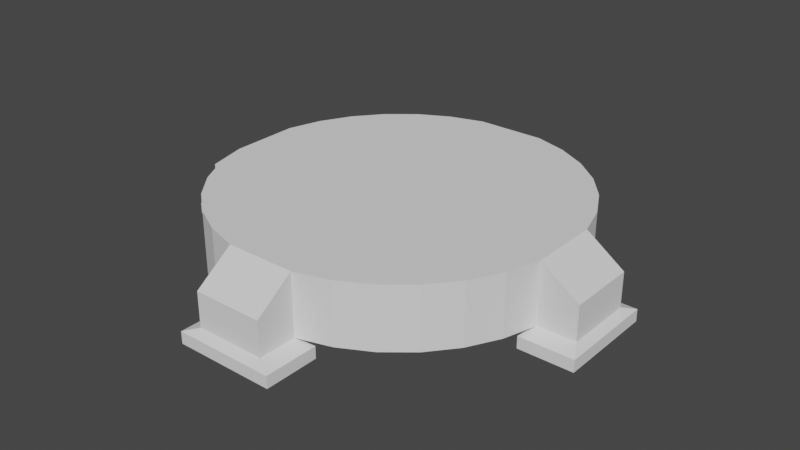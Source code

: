 # Source: jumppad.blend  (saved by Blender 3.3.6; exported with 4.5.12 LTS)
import bpy
from mathutils import Matrix  # noqa: F401  (used for matrix-valued properties, if any)

bpy.ops.wm.read_factory_settings(use_empty=True)
scene = bpy.context.scene
scene.name = 'Scene'

# ---- collections
col_collection = bpy.data.collections.new('Collection'); scene.collection.children.link(col_collection)

# ---- world
world_world = bpy.data.worlds.new('World'); scene.world = world_world
world_world.use_nodes = True; world_world.node_tree.nodes.clear()
_N = world_world.node_tree.nodes; _L = world_world.node_tree.links
n0 = _N.new('ShaderNodeOutputWorld'); n0.name = 'World Output'; n0.location = (300, 300)
n1 = _N.new('ShaderNodeBackground'); n1.name = 'Background'; n1.location = (10, 300)
n1.inputs[0].default_value = (0.05088, 0.05088, 0.05088, 1.0)
_L.new(n1.outputs[0], n0.inputs[0])
n0.is_active_output = True
world_world.color = (0.05088, 0.05088, 0.05088)
world_world.use_sun_shadow = False
world_world.sun_shadow_jitter_overblur = 0.0

# ---- meshes
me_cylinder = bpy.data.meshes.new('Cylinder')
me_cylinder.from_pydata([(0.1951, -1.194, -0.08765), (0.1951, -1.194, 0.1059), (0.1951, 0.9808, -0.08765), (0.1951, 0.9808, 0.2576), (0.3827, 0.9239, -0.08765), (0.3827, 0.9239, 0.2576), (0.5556, 0.8315, -0.08765), (0.5556, 0.8315, 0.2576), (0.7071, 0.7071, -0.08765), (0.7071, 0.7071, 0.2576), (0.8315, 0.5556, -0.08765), (0.8315, 0.5556, 0.2576), (0.9239, 0.3827, -0.08765), (0.9239, 0.3827, 0.2576), (0.9808, 0.1951, -0.08765), (0.9808, 0.1951, 0.2576), (1.194, -0.1951, 0.1059), (1.194, -0.1951, -0.08765), (0.9808, -0.1951, -0.08765), (0.9808, -0.1951, 0.2576), (0.9239, -0.3827, -0.08765), (0.9239, -0.3827, 0.2576), (0.8315, -0.5556, -0.08765), (0.8315, -0.5556, 0.2576), (0.7071, -0.7071, -0.08765), (0.7071, -0.7071, 0.2576), (0.5556, -0.8315, -0.08765), (0.5556, -0.8315, 0.2576), (0.3827, -0.9239, -0.08765), (0.3827, -0.9239, 0.2576), (0.1951, -0.9808, -0.08765), (0.1951, -0.9808, 0.2576), (1.194, 0.1951, -0.08765), (1.194, 0.1951, 0.1059), (-0.1951, -0.9808, -0.08765), (-0.1951, -0.9808, 0.2576), (-0.3827, -0.9239, -0.08765), (-0.3827, -0.9239, 0.2576), (-0.5556, -0.8315, -0.08765), (-0.5556, -0.8315, 0.2576), (-0.7071, -0.7071, -0.08765), (-0.7071, -0.7071, 0.2576), (-0.8315, -0.5556, -0.08765), (-0.8315, -0.5556, 0.2576), (-0.9239, -0.3827, -0.08765), (-0.9239, -0.3827, 0.2576), (-0.9808, -0.1951, -0.08765), (-0.9808, -0.1951, 0.2576), (0.1951, 1.194, -0.08765), (0.1951, 1.194, 0.1059), (-0.9808, 0.1951, -0.08765), (-0.9808, 0.1951, 0.2576), (-0.9239, 0.3827, -0.08765), (-0.9239, 0.3827, 0.2576), (-0.8315, 0.5556, -0.08765), (-0.8315, 0.5556, 0.2576), (-0.7071, 0.7071, -0.08765), (-0.7071, 0.7071, 0.2576), (-0.5556, 0.8315, -0.08765), (-0.5556, 0.8315, 0.2576), (-0.3827, 0.9239, -0.08765), (-0.3827, 0.9239, 0.2576), (-0.1951, 0.9808, -0.08765), (-0.1951, 0.9808, 0.2576), (-0.1951, -1.194, -0.08765), (-0.1951, -1.194, 0.1059), (-1.194, -0.1951, 0.1059), (-1.194, -0.1951, -0.08765), (-1.194, 0.1951, -0.08765), (-1.194, 0.1951, 0.1059), (-0.1951, 1.194, 0.1059), (-0.1951, 1.194, -0.08765), (0.2807, -1.241, -0.1195), (-0.2807, -1.241, -0.1195), (-1.241, -0.2807, -0.1195), (-1.241, 0.2807, -0.1195), (0.9339, 0.2807, -0.1195), (0.9339, -0.2807, -0.1195), (1.241, 0.2807, -0.1195), (1.241, -0.2807, -0.1195), (0.2807, -0.9339, -0.1195), (-0.2807, -0.9339, -0.1195), (-0.9339, -0.2807, -0.1195), (-0.9339, 0.2807, -0.1195), (-0.2807, 0.9339, -0.1195), (0.2807, 0.9339, -0.1195), (-0.2807, 1.241, -0.1195), (0.2807, 1.241, -0.1195), (0.2807, -1.241, -0.187), (-0.2807, -1.241, -0.187), (-1.241, -0.2807, -0.187), (-1.241, 0.2807, -0.187), (0.9339, 0.2807, -0.187), (0.9339, -0.2807, -0.187), (1.241, 0.2807, -0.187), (1.241, -0.2807, -0.187), (0.2807, -0.9339, -0.187), (-0.2807, -0.9339, -0.187), (-0.9339, -0.2807, -0.187), (-0.9339, 0.2807, -0.187), (-0.2807, 0.9339, -0.187), (0.2807, 0.9339, -0.187), (-0.2807, 1.241, -0.187), (0.2807, 1.241, -0.187)], [], [(15, 19, 16, 33), (2, 3, 5, 4), (4, 5, 7, 6), (6, 7, 9, 8), (8, 9, 11, 10), (10, 11, 13, 12), (12, 13, 15, 14), (3, 2, 48, 49), (71, 70, 49, 48), (18, 19, 21, 20), (20, 21, 23, 22), (22, 23, 25, 24), (24, 25, 27, 26), (26, 27, 29, 28), (28, 29, 31, 30), (32, 17, 79, 78), (66, 69, 68, 67), (34, 35, 37, 36), (36, 37, 39, 38), (38, 39, 41, 40), (40, 41, 43, 42), (42, 43, 45, 44), (44, 45, 47, 46), (33, 16, 17, 32), (1, 65, 64, 0), (50, 51, 53, 52), (52, 53, 55, 54), (54, 55, 57, 56), (56, 57, 59, 58), (58, 59, 61, 60), (3, 63, 61, 59, 57, 55, 53, 51, 47, 45, 43, 41, 39, 37, 35, 31, 29, 27, 25, 23, 21, 19, 15, 13, 11, 9, 7, 5), (60, 61, 63, 62), (62, 63, 70, 71), (2, 4, 6, 8, 10, 12, 14, 18, 20, 22, 24, 26, 28, 30, 34, 36, 38, 40, 42, 44, 46, 50, 52, 54, 56, 58, 60, 62), (46, 47, 66, 67), (67, 68, 75, 74), (19, 18, 17, 16), (71, 48, 87, 86), (31, 35, 65, 1), (63, 3, 49, 70), (14, 15, 33, 32), (0, 64, 73, 72), (35, 34, 64, 65), (47, 51, 69, 66), (30, 31, 1, 0), (51, 50, 68, 69), (83, 82, 98, 99), (84, 86, 102, 100), (81, 80, 96, 97), (87, 85, 101, 103), (18, 14, 76, 77), (68, 50, 83, 75), (34, 30, 80, 81), (46, 67, 74, 82), (2, 62, 84, 85), (62, 71, 86, 84), (14, 32, 78, 76), (30, 0, 72, 80), (50, 46, 82, 83), (17, 18, 77, 79), (64, 34, 81, 73), (48, 2, 85, 87), (93, 92, 94, 95), (97, 96, 88, 89), (101, 100, 102, 103), (99, 98, 90, 91), (80, 72, 88, 96), (85, 84, 100, 101), (73, 81, 97, 89), (86, 87, 103, 102), (72, 73, 89, 88), (75, 83, 99, 91), (82, 74, 90, 98), (74, 75, 91, 90), (76, 78, 94, 92), (77, 76, 92, 93), (79, 77, 93, 95), (78, 79, 95, 94)])
_uv = me_cylinder.uv_layers.new(name='UVMap')
_uv.uv.foreach_set('vector', [0.4854, 0.2968, 0.4854, 0.2032, 0.4854, 0.2032, 0.4854, 0.2968, 0.9688, 0.5, 0.9688, 1.0, 0.9375, 1.0, 0.9375, 0.5, 0.9375, 0.5, 0.9375, 1.0, 0.9062, 1.0, 0.9062, 0.5, 0.9062, 0.5, 0.9062, 1.0, 0.875, 1.0, 0.875, 0.5, 0.875, 0.5, 0.875, 1.0, 0.8438, 1.0, 0.8438, 0.5, 0.8438, 0.5, 0.8438, 1.0, 0.8125, 1.0, 0.8125, 0.5, 0.8125, 0.5, 0.8125, 1.0, 0.7812, 1.0, 0.7812, 0.5, 0.9688, 1.0, 0.9688, 0.5, 0.9688, 0.5, 0.9688, 1.0, 0.03125, 0.5, 0.03125, 1.0, 0.9688, 1.0, 0.9688, 0.5, 0.7188, 0.5, 0.7188, 1.0, 0.6875, 1.0, 0.6875, 0.5, 0.6875, 0.5, 0.6875, 1.0, 0.6562, 1.0, 0.6562, 0.5, 0.6562, 0.5, 0.6562, 1.0, 0.625, 1.0, 0.625, 0.5, 0.625, 0.5, 0.625, 1.0, 0.5938, 1.0, 0.5938, 0.5, 0.5938, 0.5, 0.5938, 1.0, 0.5625, 1.0, 0.5625, 0.5, 0.5625, 0.5, 0.5625, 1.0, 0.5312, 1.0, 0.5312, 0.5, 0.7812, 0.5, 0.7188, 0.5, 0.7188, 0.5, 0.7812, 0.5, 0.2812, 1.0, 0.2188, 1.0, 0.2188, 0.5, 0.2812, 0.5, 0.4688, 0.5, 0.4688, 1.0, 0.4375, 1.0, 0.4375, 0.5, 0.4375, 0.5, 0.4375, 1.0, 0.4062, 1.0, 0.4062, 0.5, 0.4062, 0.5, 0.4062, 1.0, 0.375, 1.0, 0.375, 0.5, 0.375, 0.5, 0.375, 1.0, 0.3438, 1.0, 0.3438, 0.5, 0.3438, 0.5, 0.3438, 1.0, 0.3125, 1.0, 0.3125, 0.5, 0.3125, 0.5, 0.3125, 1.0, 0.2812, 1.0, 0.2812, 0.5, 0.7812, 1.0, 0.7188, 1.0, 0.7188, 0.5, 0.7812, 0.5, 0.5312, 1.0, 0.4688, 1.0, 0.4688, 0.5, 0.5312, 0.5, 0.2188, 0.5, 0.2188, 1.0, 0.1875, 1.0, 0.1875, 0.5, 0.1875, 0.5, 0.1875, 1.0, 0.1562, 1.0, 0.1562, 0.5, 0.1562, 0.5, 0.1562, 1.0, 0.125, 1.0, 0.125, 0.5, 0.125, 0.5, 0.125, 1.0, 0.09375, 1.0, 0.09375, 0.5, 0.09375, 0.5, 0.09375, 1.0, 0.0625, 1.0, 0.0625, 0.5, 0.2968, 0.4854, 0.2032, 0.4854, 0.1582, 0.4717, 0.1167, 0.4496, 0.08029, 0.4197, 0.05045, 0.3833, 0.02827, 0.3418, 0.01461, 0.2968, 0.01461, 0.2032, 0.02827, 0.1582, 0.05045, 0.1167, 0.08029, 0.08029, 0.1167, 0.05045, 0.1582, 0.02827, 0.2032, 0.01461, 0.2968, 0.01461, 0.3418, 0.02827, 0.3833, 0.05045, 0.4197, 0.08029, 0.4496, 0.1167, 0.4717, 0.1582, 0.4854, 0.2032, 0.4854, 0.2968, 0.4717, 0.3418, 0.4496, 0.3833, 0.4197, 0.4197, 0.3833, 0.4496, 0.3418, 0.4717, 0.0625, 0.5, 0.0625, 1.0, 0.03125, 1.0, 0.03125, 0.5, 0.03125, 0.5, 0.03125, 1.0, 0.03125, 1.0, 0.03125, 0.5, 0.7968, 0.4854, 0.8418, 0.4717, 0.8833, 0.4496, 0.9197, 0.4197, 0.9496, 0.3833, 0.9717, 0.3418, 0.9854, 0.2968, 0.9854, 0.2032, 0.9717, 0.1582, 0.9496, 0.1167, 0.9197, 0.08029, 0.8833, 0.05045, 0.8418, 0.02827, 0.7968, 0.01461, 0.7032, 0.01461, 0.6582, 0.02827, 0.6167, 0.05045, 0.5803, 0.08029, 0.5504, 0.1167, 0.5283, 0.1582, 0.5146, 0.2032, 0.5146, 0.2968, 0.5283, 0.3418, 0.5504, 0.3833, 0.5803, 0.4197, 0.6167, 0.4496, 0.6582, 0.4717, 0.7032, 0.4854, 0.2812, 0.5, 0.2812, 1.0, 0.2812, 1.0, 0.2812, 0.5, 0.2812, 0.5, 0.2188, 0.5, 0.2188, 0.5, 0.2812, 0.5, 0.7188, 1.0, 0.7188, 0.5, 0.7188, 0.5, 0.7188, 1.0, 0.03125, 0.5, 0.9688, 0.5, 0.9688, 0.5, 0.03125, 0.5, 0.2968, 0.01461, 0.2032, 0.01461, 0.2032, 0.01461, 0.2968, 0.01461, 0.2032, 0.4854, 0.2968, 0.4854, 0.2968, 0.4854, 0.2032, 0.4854, 0.7812, 0.5, 0.7812, 1.0, 0.7812, 1.0, 0.7812, 0.5, 0.5312, 0.5, 0.4688, 0.5, 0.4688, 0.5, 0.5312, 0.5, 0.4688, 1.0, 0.4688, 0.5, 0.4688, 0.5, 0.4688, 1.0, 0.01461, 0.2032, 0.01461, 0.2968, 0.01461, 0.2968, 0.01461, 0.2032, 0.5312, 0.5, 0.5312, 1.0, 0.5312, 1.0, 0.5312, 0.5, 0.2188, 1.0, 0.2188, 0.5, 0.2188, 0.5, 0.2188, 1.0, 0.5146, 0.2968, 0.5146, 0.2032, 0.5146, 0.2032, 0.5146, 0.2968, 0.03125, 0.5, 0.03125, 0.5, 0.03125, 0.5, 0.03125, 0.5, 0.7032, 0.01461, 0.7968, 0.01461, 0.7968, 0.01461, 0.7032, 0.01461, 0.9688, 0.5, 0.9688, 0.5, 0.9688, 0.5, 0.9688, 0.5, 0.9854, 0.2032, 0.9854, 0.2968, 0.9854, 0.2968, 0.9854, 0.2032, 0.2188, 0.5, 0.2188, 0.5, 0.2188, 0.5, 0.2188, 0.5, 0.7032, 0.01461, 0.7968, 0.01461, 0.7968, 0.01461, 0.7032, 0.01461, 0.2812, 0.5, 0.2812, 0.5, 0.2812, 0.5, 0.2812, 0.5, 0.7968, 0.4854, 0.7032, 0.4854, 0.7032, 0.4854, 0.7968, 0.4854, 0.03125, 0.5, 0.03125, 0.5, 0.03125, 0.5, 0.03125, 0.5, 0.7812, 0.5, 0.7812, 0.5, 0.7812, 0.5, 0.7812, 0.5, 0.5312, 0.5, 0.5312, 0.5, 0.5312, 0.5, 0.5312, 0.5, 0.5146, 0.2968, 0.5146, 0.2032, 0.5146, 0.2032, 0.5146, 0.2968, 0.7188, 0.5, 0.7188, 0.5, 0.7188, 0.5, 0.7188, 0.5, 0.4688, 0.5, 0.4688, 0.5, 0.4688, 0.5, 0.4688, 0.5, 0.9688, 0.5, 0.9688, 0.5, 0.9688, 0.5, 0.9688, 0.5, 0.9854, 0.2032, 0.9854, 0.2968, 0.9854, 0.2968, 0.9854, 0.2032, 0.7032, 0.01461, 0.7968, 0.01461, 0.7968, 0.01461, 0.7032, 0.01461, 0.7968, 0.4854, 0.7032, 0.4854, 0.7032, 0.4854, 0.7968, 0.4854, 0.5146, 0.2968, 0.5146, 0.2032, 0.5146, 0.2032, 0.5146, 0.2968, 0.5312, 0.5, 0.5312, 0.5, 0.5312, 0.5, 0.5312, 0.5, 0.7968, 0.4854, 0.7032, 0.4854, 0.7032, 0.4854, 0.7968, 0.4854, 0.4688, 0.5, 0.4688, 0.5, 0.4688, 0.5, 0.4688, 0.5, 0.03125, 0.5, 0.9688, 0.5, 0.9688, 0.5, 0.03125, 0.5, 0.5312, 0.5, 0.4688, 0.5, 0.4688, 0.5, 0.5312, 0.5, 0.2188, 0.5, 0.2188, 0.5, 0.2188, 0.5, 0.2188, 0.5, 0.2812, 0.5, 0.2812, 0.5, 0.2812, 0.5, 0.2812, 0.5, 0.2812, 0.5, 0.2188, 0.5, 0.2188, 0.5, 0.2812, 0.5, 0.7812, 0.5, 0.7812, 0.5, 0.7812, 0.5, 0.7812, 0.5, 0.9854, 0.2032, 0.9854, 0.2968, 0.9854, 0.2968, 0.9854, 0.2032, 0.7188, 0.5, 0.7188, 0.5, 0.7188, 0.5, 0.7188, 0.5, 0.7812, 0.5, 0.7188, 0.5, 0.7188, 0.5, 0.7812, 0.5])
me_cylinder.update()

# ---- objects
ob_cylinder = bpy.data.objects.new('Cylinder', me_cylinder)

# ---- transforms, parenting, visibility, modifiers, constraints
ob_cylinder.location = (0.0, 0.0, 0.0)
ob_cylinder.scale = (0.9109, 0.9109, 0.9109)

# ---- collection membership
col_collection.objects.link(ob_cylinder)

# ---- scene / render settings (as saved in the file)
scene.frame_start = 1; scene.frame_end = 250; scene.frame_set(1)
scene.render.engine = 'BLENDER_EEVEE_NEXT'
scene.cycles.sampling_pattern = 'TABULATED_SOBOL'
scene.cycles.use_light_tree = False
scene.view_settings.view_transform = 'Filmic'
bpy.context.view_layer.update()

# ---- added for rendering (the .blend has no active camera and no usable light): camera, sun
cam_auto = bpy.data.cameras.new('AutoCamera')
cam_auto.lens = 50.0
cam_auto.sensor_width = 36.0
cam_auto.clip_end = 1000.0
ob_auto_camera = bpy.data.objects.new('AutoCamera', cam_auto)
scene.collection.objects.link(ob_auto_camera)
ob_auto_camera.location = (2.98268, -3.57921, 2.41828)
ob_auto_camera.rotation_euler = (1.09748, -7.21219e-08, 0.694738)
scene.camera = ob_auto_camera
light_auto_sun = bpy.data.lights.new('AutoSun', 'SUN')
light_auto_sun.energy = 3.0
light_auto_sun.angle = 0.0523599
ob_auto_sun = bpy.data.objects.new('AutoSun', light_auto_sun)
scene.collection.objects.link(ob_auto_sun)
ob_auto_sun.rotation_euler = (0.872665, 0.174533, 0.523599)
bpy.context.view_layer.update()
